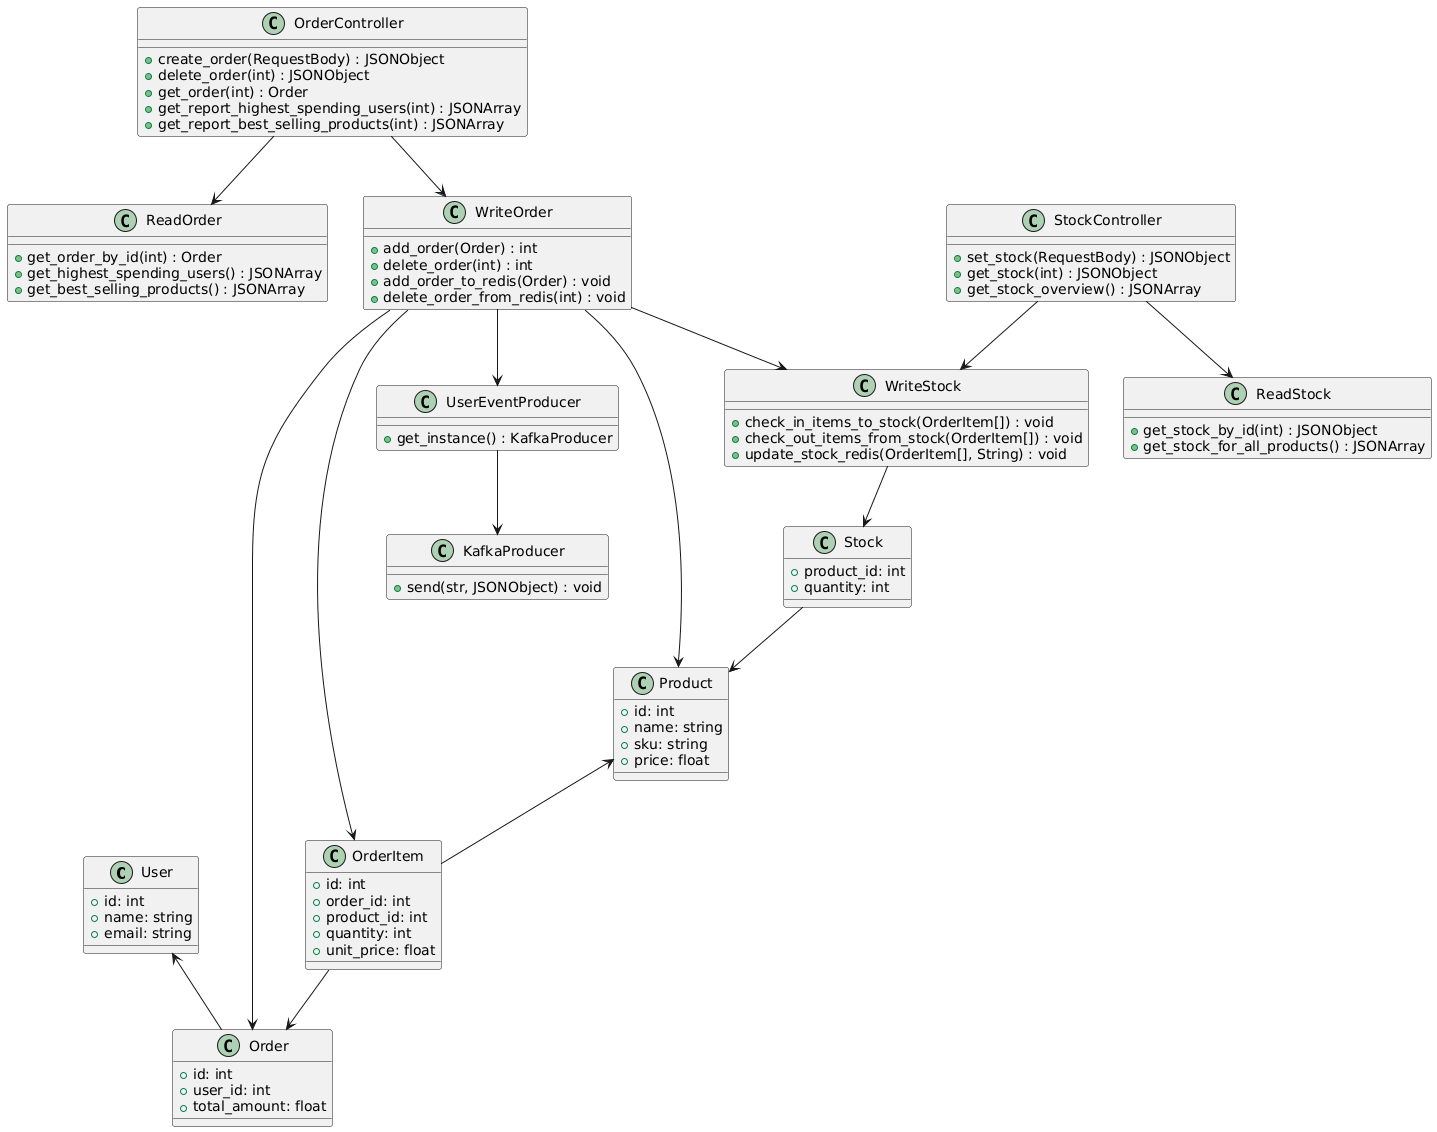

The diagram above was rendered by PlantUML. Its source (embedded in the PNG):
@startuml
class User {
        + id: int
        + name: string
        + email: string
    }

    class Product {
        + id: int
        + name: string
        + sku: string
        + price: float
    }

    class Stock {
        + product_id: int
        + quantity: int
    }

    class OrderItem {
        + id: int
        + order_id: int
        + product_id: int
        + quantity: int
        + unit_price: float
    }

    class Order {
        + id: int
        + user_id: int
        + total_amount: float
    }

    class WriteOrder {
        + add_order(Order) : int
        + delete_order(int) : int
        + add_order_to_redis(Order) : void
        + delete_order_from_redis(int) : void
    }

    class WriteStock {
        + check_in_items_to_stock(OrderItem[]) : void
        + check_out_items_from_stock(OrderItem[]) : void
        + update_stock_redis(OrderItem[], String) : void
    }

    class ReadStock {
        + get_stock_by_id(int) : JSONObject
        + get_stock_for_all_products() : JSONArray
    }

    class ReadOrder {
        + get_order_by_id(int) : Order
        + get_highest_spending_users() : JSONArray
        + get_best_selling_products() : JSONArray
    }

    class OrderController {
        + create_order(RequestBody) : JSONObject
        + delete_order(int) : JSONObject
        + get_order(int) : Order
        + get_report_highest_spending_users(int) : JSONArray
        + get_report_best_selling_products(int) : JSONArray
    }

    class StockController {
        + set_stock(RequestBody) : JSONObject
        + get_stock(int) : JSONObject
        + get_stock_overview() : JSONArray
    }

    class UserEventProducer {
        + get_instance() : KafkaProducer
    }

    class KafkaProducer {
        + send(str, JSONObject) : void
    }

    OrderItem --> Order
    User <-- Order
    Product <-- OrderItem
    WriteOrder --> Order
    WriteOrder --> OrderItem
    WriteOrder --> Product
    WriteOrder --> WriteStock
    WriteOrder --> UserEventProducer
    UserEventProducer --> KafkaProducer
    WriteStock --> Stock
    OrderController --> WriteOrder
    OrderController --> ReadOrder
    StockController --> ReadStock
    StockController --> WriteStock
    Stock --> Product
@enduml